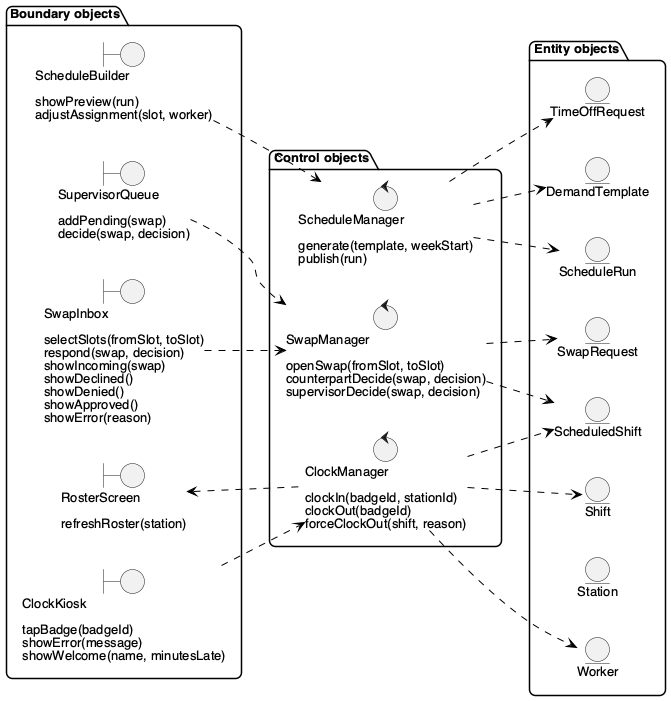

The diagram above was rendered by PlantUML. Its source (embedded in the PNG):
@startuml analysis-objects
!include style.iuml
left to right direction

package "Boundary objects" {
  boundary "ClockKiosk\n\ntapBadge(badgeId)\nshowError(message)\nshowWelcome(name, minutesLate)" as ClockKiosk
  boundary "RosterScreen\n\nrefreshRoster(station)" as RosterScreen
  boundary "SwapInbox\n\nselectSlots(fromSlot, toSlot)\nrespond(swap, decision)\nshowIncoming(swap)\nshowDeclined()\nshowDenied()\nshowApproved()\nshowError(reason)" as SwapInbox
  boundary "SupervisorQueue\n\naddPending(swap)\ndecide(swap, decision)" as SupervisorQueue
  boundary "ScheduleBuilder\n\nshowPreview(run)\nadjustAssignment(slot, worker)" as ScheduleBuilder
}

package "Control objects" {
  control "ClockManager\n\nclockIn(badgeId, stationId)\nclockOut(badgeId)\nforceClockOut(shift, reason)" as ClockManager
  control "SwapManager\n\nopenSwap(fromSlot, toSlot)\ncounterpartDecide(swap, decision)\nsupervisorDecide(swap, decision)" as SwapManager
  control "ScheduleManager\n\ngenerate(template, weekStart)\npublish(run)" as ScheduleManager
}

package "Entity objects" {
  entity Worker
  entity Station
  entity Shift
  entity ScheduledShift
  entity SwapRequest
  entity ScheduleRun
  entity DemandTemplate
  entity TimeOffRequest
}

ClockKiosk ..> ClockManager
RosterScreen <.. ClockManager
SwapInbox ..> SwapManager
SupervisorQueue ..> SwapManager
ScheduleBuilder ..> ScheduleManager

ClockManager ..> Worker
ClockManager ..> Shift
ClockManager ..> ScheduledShift
SwapManager ..> SwapRequest
SwapManager ..> ScheduledShift
ScheduleManager ..> ScheduleRun
ScheduleManager ..> DemandTemplate
ScheduleManager ..> TimeOffRequest
@enduml